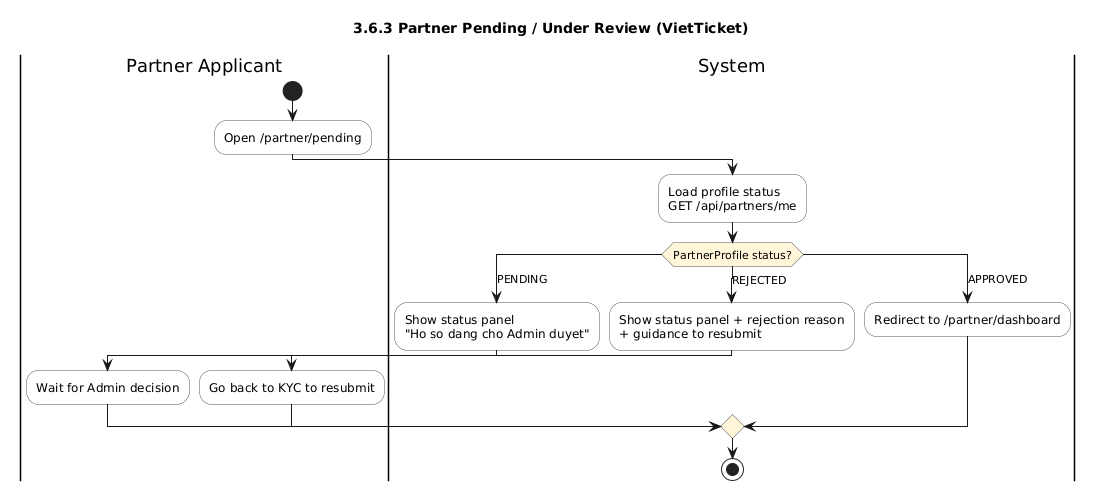

The diagram above was rendered by PlantUML. Its source (embedded in the PNG):
@startuml
title 3.6.3 Partner Pending / Under Review (VietTicket)
skinparam shadowing false
skinparam defaultFontName Arial
skinparam ActivityBackgroundColor #FDFDFD
skinparam ActivityBorderColor #555555
skinparam ActivityDiamondBackgroundColor #FFF6DA

|Partner Applicant|
start
:Open /partner/pending;
|System|
:Load profile status\nGET /api/partners/me;
switch (PartnerProfile status?)
case (PENDING)
  |System|
  :Show status panel\n"Ho so dang cho Admin duyet";
  |Partner Applicant|
  :Wait for Admin decision;
case (REJECTED)
  |System|
  :Show status panel + rejection reason\n+ guidance to resubmit;
  |Partner Applicant|
  :Go back to KYC to resubmit;
case (APPROVED)
  |System|
  :Redirect to /partner/dashboard;
endswitch
|System|
stop
@enduml